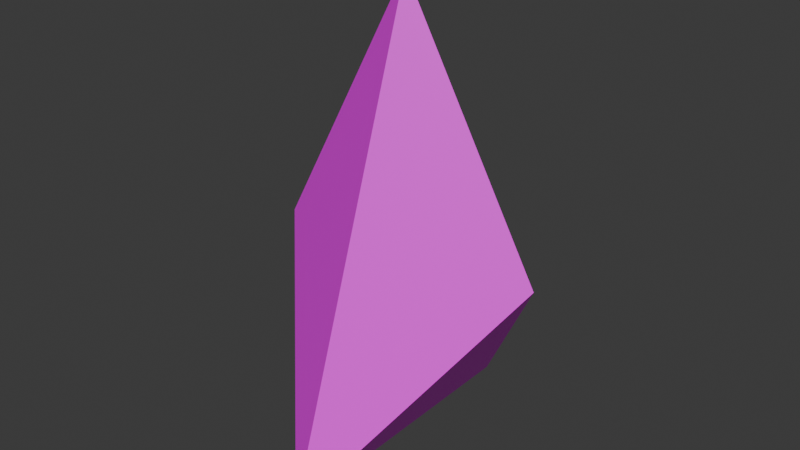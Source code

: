 # Source: piece3.blend  (saved by Blender 4.1.24; exported with 4.5.12 LTS)
import bpy
from mathutils import Matrix  # noqa: F401  (used for matrix-valued properties, if any)

bpy.ops.wm.read_factory_settings(use_empty=True)
scene = bpy.context.scene
scene.name = 'Scene'

# ---- collections
col_collection = bpy.data.collections.new('Collection'); scene.collection.children.link(col_collection)

# ---- images (referenced by path relative to the original .blend; pixels are not part of the script)
import os
ASSET_DIR = os.environ.get("B2B_ASSET_DIR", "")  # directory of the original .blend (textures are referenced by path, not embedded)
HERE = os.path.dirname(os.path.abspath(__file__))  # packed textures are extracted next to this script under _unpacked/

def load_image(name, relpath, width, height, colorspace="sRGB"):
    """Load a texture the original file referenced (path relative to the .blend, or extracted next to this script)."""
    p = next((c for c in (os.path.join(HERE, relpath), os.path.join(ASSET_DIR, relpath)) if relpath and os.path.exists(c)), "")
    if p:
        img = bpy.data.images.load(p, check_existing=True)
        img.name = name
    else:  # same state as the original file: an image datablock whose file is absent (Cycles renders it pink)
        img = bpy.data.images.new(name, width, height)
        img.source = "FILE"
        img.filepath = "//" + (relpath or name)
    img.colorspace_settings.name = colorspace
    return img
img_star3_png = load_image('star3.png', 'star3.png', 1024, 1024, 'sRGB')

# ---- materials (node trees are filled in below, after node groups)
mat_001 = bpy.data.materials.new('マテリアル.001')
mat_001.use_transparent_shadow = False
mat_001.roughness = 0.5

# ---- material node trees
mat_001.use_nodes = True; mat_001.node_tree.nodes.clear()
_N = mat_001.node_tree.nodes; _L = mat_001.node_tree.links
n0 = _N.new('ShaderNodeBsdfPrincipled'); n0.name = 'プリンシプルBSDF'; n0.location = (0, 300)
n0.inputs[27].default_value = (0.0, 0.0, 0.0, 1.0)
n1 = _N.new('ShaderNodeOutputMaterial'); n1.name = 'マテリアル出力'; n1.location = (280, 300)
n2 = _N.new('ShaderNodeTexImage'); n2.name = '画像テクスチャ'; n2.location = (-480, 300)
n2.image = img_star3_png
_L.new(n2.outputs[0], n0.inputs[0])
_L.new(n0.outputs[0], n1.inputs[0])
n1.is_active_output = True

# ---- world
world_world = bpy.data.worlds.new('World'); scene.world = world_world
world_world.use_nodes = True; world_world.node_tree.nodes.clear()
_N = world_world.node_tree.nodes; _L = world_world.node_tree.links
n0 = _N.new('ShaderNodeOutputWorld'); n0.name = 'World Output'; n0.location = (300, 300)
n1 = _N.new('ShaderNodeBackground'); n1.name = 'Background'; n1.location = (10, 300)
n1.inputs[0].default_value = (0.05088, 0.05088, 0.05088, 1.0)
_L.new(n1.outputs[0], n0.inputs[0])
n0.is_active_output = True
world_world.color = (0.05088, 0.05088, 0.05088)
world_world.use_sun_shadow = False
world_world.sun_shadow_jitter_overblur = 0.0

# ---- meshes
me_001 = bpy.data.meshes.new('円.001')
me_001.from_pydata([(0.8617, -1.053e-08, -0.09249), (0.0003681, 1.18e-07, 1.442), (-0.8613, 1.153e-07, -0.1608), (-7.014e-08, -0.9387, -1.38), (6.435e-08, 0.8613, -1.38)], [], [(3, 4, 0), (0, 1, 3), (1, 2, 3), (3, 2, 4), (2, 1, 4), (1, 0, 4)])
_uv = me_001.uv_layers.new(name='UVMap')
_uv.uv.foreach_set('vector', [0.0, 0.0, 0.0, 0.0, 0.0, 0.0, 0.0, 0.0, 0.0, 0.0, 0.0, 0.0, 0.0, 0.0, 0.0, 0.0, 0.0, 0.0, 0.0, 0.0, 0.0, 0.0, 0.0, 0.0, 0.0, 0.0, 0.0, 0.0, 0.0, 0.0, 0.0, 0.0, 0.0, 0.0, 0.0, 0.0])
me_001.materials.append(mat_001)
me_001.update()
me_001.normals_split_custom_set([tuple(v) for v in zip(*[iter([0.8311, -4.275e-08, -0.5562, 0.8311, -4.275e-08, -0.5562, 0.8311, -4.275e-08, -0.5562, 0.49, -0.8272, 0.2751, 0.49, -0.8272, 0.2751, 0.49, -0.8272, 0.2751, -0.5063, -0.8182, 0.2723, -0.5063, -0.8182, 0.2723, -0.5063, -0.8182, 0.2723, -0.8167, 4.436e-08, -0.577, -0.8167, 4.436e-08, -0.577, -0.8167, 4.436e-08, -0.577, -0.4772, 0.8405, 0.2566, -0.4772, 0.8405, 0.2566, -0.4772, 0.8405, 0.2566, 0.4613, 0.8486, 0.259, 0.4613, 0.8486, 0.259, 0.4613, 0.8486, 0.259])] * 3)])

# ---- objects
ob_x = bpy.data.objects.new('円', me_001)

# ---- transforms, parenting, visibility, modifiers, constraints
ob_x.location = (0.0, 0.0, 0.0)

# ---- collection membership
col_collection.objects.link(ob_x)

# ---- scene / render settings (as saved in the file)
scene.frame_start = 1; scene.frame_end = 250; scene.frame_set(1)
scene.render.engine = 'BLENDER_EEVEE_NEXT'
scene.cycles.sampling_pattern = 'TABULATED_SOBOL'
scene.eevee.ray_tracing_options.trace_max_roughness = 0.0
bpy.context.view_layer.update()

# ---- added for rendering (the .blend has no active camera and no usable light): camera, sun
cam_auto = bpy.data.cameras.new('AutoCamera')
cam_auto.lens = 50.0
cam_auto.sensor_width = 36.0
cam_auto.clip_end = 1000.0
ob_auto_camera = bpy.data.objects.new('AutoCamera', cam_auto)
scene.collection.objects.link(ob_auto_camera)
ob_auto_camera.location = (3.48313, -4.21826, 2.81725)
ob_auto_camera.rotation_euler = (1.09748, -7.21219e-08, 0.694738)
scene.camera = ob_auto_camera
light_auto_sun = bpy.data.lights.new('AutoSun', 'SUN')
light_auto_sun.energy = 3.0
light_auto_sun.angle = 0.0523599
ob_auto_sun = bpy.data.objects.new('AutoSun', light_auto_sun)
scene.collection.objects.link(ob_auto_sun)
ob_auto_sun.rotation_euler = (0.872665, 0.174533, 0.523599)
bpy.context.view_layer.update()
